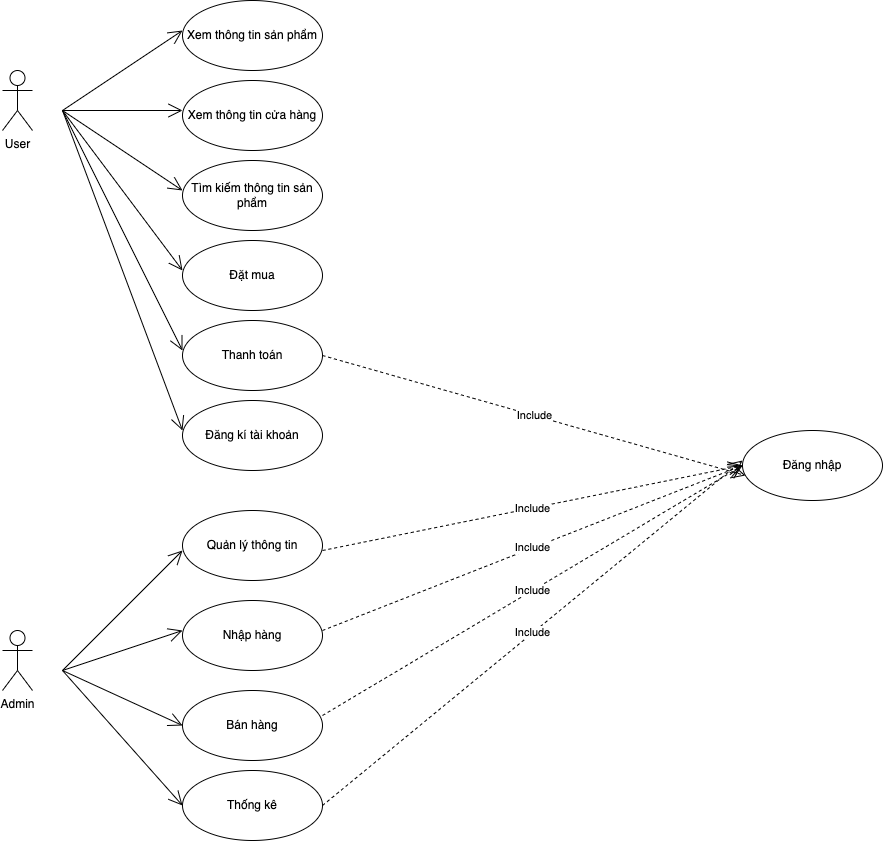

The diagram above was exported from draw.io. Its source (the exported page's mxGraphModel, read from the mxfile embedded in the PNG):
<mxGraphModel dx="946" dy="589" grid="1" gridSize="10" guides="1" tooltips="1" connect="1" arrows="1" fold="1" page="1" pageScale="1" pageWidth="1169" pageHeight="1654" math="0" shadow="0">
  <root>
    <mxCell id="0" />
    <mxCell id="1" parent="0" />
    <mxCell id="H8tRREDbiLvlCyp5wHyV-3" value="User" style="shape=umlActor;verticalLabelPosition=bottom;verticalAlign=top;html=1;" parent="1" vertex="1">
      <mxGeometry x="100" y="80" width="30" height="60" as="geometry" />
    </mxCell>
    <mxCell id="H8tRREDbiLvlCyp5wHyV-4" value="Admin" style="shape=umlActor;verticalLabelPosition=bottom;verticalAlign=top;html=1;" parent="1" vertex="1">
      <mxGeometry x="100" y="640" width="30" height="60" as="geometry" />
    </mxCell>
    <mxCell id="H8tRREDbiLvlCyp5wHyV-9" value="" style="endArrow=open;endFill=1;endSize=12;html=1;rounded=0;" parent="1" edge="1">
      <mxGeometry width="160" relative="1" as="geometry">
        <mxPoint x="160" y="120" as="sourcePoint" />
        <mxPoint x="280" y="40" as="targetPoint" />
      </mxGeometry>
    </mxCell>
    <mxCell id="H8tRREDbiLvlCyp5wHyV-10" value="" style="endArrow=open;endFill=1;endSize=12;html=1;rounded=0;" parent="1" edge="1">
      <mxGeometry width="160" relative="1" as="geometry">
        <mxPoint x="160" y="120" as="sourcePoint" />
        <mxPoint x="280" y="120" as="targetPoint" />
      </mxGeometry>
    </mxCell>
    <mxCell id="H8tRREDbiLvlCyp5wHyV-11" value="" style="endArrow=open;endFill=1;endSize=12;html=1;rounded=0;" parent="1" edge="1">
      <mxGeometry width="160" relative="1" as="geometry">
        <mxPoint x="160" y="120" as="sourcePoint" />
        <mxPoint x="280" y="200" as="targetPoint" />
      </mxGeometry>
    </mxCell>
    <mxCell id="H8tRREDbiLvlCyp5wHyV-12" value="" style="endArrow=open;endFill=1;endSize=12;html=1;rounded=0;" parent="1" edge="1">
      <mxGeometry width="160" relative="1" as="geometry">
        <mxPoint x="160" y="120" as="sourcePoint" />
        <mxPoint x="280" y="280" as="targetPoint" />
      </mxGeometry>
    </mxCell>
    <mxCell id="H8tRREDbiLvlCyp5wHyV-13" value="" style="endArrow=open;endFill=1;endSize=12;html=1;rounded=0;" parent="1" edge="1">
      <mxGeometry width="160" relative="1" as="geometry">
        <mxPoint x="160" y="120" as="sourcePoint" />
        <mxPoint x="280" y="360" as="targetPoint" />
      </mxGeometry>
    </mxCell>
    <mxCell id="H8tRREDbiLvlCyp5wHyV-14" value="Xem thông tin sản phẩm" style="ellipse;whiteSpace=wrap;html=1;" parent="1" vertex="1">
      <mxGeometry x="280" y="10" width="140" height="70" as="geometry" />
    </mxCell>
    <mxCell id="H8tRREDbiLvlCyp5wHyV-15" value="Xem thông tin cửa hàng" style="ellipse;whiteSpace=wrap;html=1;" parent="1" vertex="1">
      <mxGeometry x="280" y="90" width="140" height="70" as="geometry" />
    </mxCell>
    <mxCell id="H8tRREDbiLvlCyp5wHyV-16" value="Tìm kiếm thông tin sản phẩm" style="ellipse;whiteSpace=wrap;html=1;" parent="1" vertex="1">
      <mxGeometry x="280" y="170" width="140" height="70" as="geometry" />
    </mxCell>
    <mxCell id="H8tRREDbiLvlCyp5wHyV-17" value="Đặt mua" style="ellipse;whiteSpace=wrap;html=1;" parent="1" vertex="1">
      <mxGeometry x="280" y="250" width="140" height="70" as="geometry" />
    </mxCell>
    <mxCell id="H8tRREDbiLvlCyp5wHyV-18" value="Thanh toán" style="ellipse;whiteSpace=wrap;html=1;" parent="1" vertex="1">
      <mxGeometry x="280" y="330" width="140" height="70" as="geometry" />
    </mxCell>
    <mxCell id="H8tRREDbiLvlCyp5wHyV-20" value="" style="endArrow=open;endFill=1;endSize=12;html=1;rounded=0;" parent="1" edge="1">
      <mxGeometry width="160" relative="1" as="geometry">
        <mxPoint x="160" y="120" as="sourcePoint" />
        <mxPoint x="280" y="440" as="targetPoint" />
      </mxGeometry>
    </mxCell>
    <mxCell id="H8tRREDbiLvlCyp5wHyV-22" value="Đăng kí tài khoản" style="ellipse;whiteSpace=wrap;html=1;" parent="1" vertex="1">
      <mxGeometry x="280" y="410" width="140" height="70" as="geometry" />
    </mxCell>
    <mxCell id="H8tRREDbiLvlCyp5wHyV-23" value="" style="endArrow=open;endFill=1;endSize=12;html=1;rounded=0;" parent="1" edge="1">
      <mxGeometry width="160" relative="1" as="geometry">
        <mxPoint x="160" y="680" as="sourcePoint" />
        <mxPoint x="280" y="560" as="targetPoint" />
      </mxGeometry>
    </mxCell>
    <mxCell id="H8tRREDbiLvlCyp5wHyV-24" value="Quản lý thông tin" style="ellipse;whiteSpace=wrap;html=1;" parent="1" vertex="1">
      <mxGeometry x="280" y="520" width="140" height="70" as="geometry" />
    </mxCell>
    <mxCell id="H8tRREDbiLvlCyp5wHyV-25" value="" style="endArrow=open;endFill=1;endSize=12;html=1;rounded=0;" parent="1" edge="1">
      <mxGeometry width="160" relative="1" as="geometry">
        <mxPoint x="160" y="680" as="sourcePoint" />
        <mxPoint x="280" y="640" as="targetPoint" />
      </mxGeometry>
    </mxCell>
    <mxCell id="H8tRREDbiLvlCyp5wHyV-26" value="Nhập hàng" style="ellipse;whiteSpace=wrap;html=1;" parent="1" vertex="1">
      <mxGeometry x="280" y="610" width="140" height="70" as="geometry" />
    </mxCell>
    <mxCell id="H8tRREDbiLvlCyp5wHyV-27" value="" style="endArrow=open;endFill=1;endSize=12;html=1;rounded=0;entryX=0;entryY=0.5;entryDx=0;entryDy=0;" parent="1" target="H8tRREDbiLvlCyp5wHyV-28" edge="1">
      <mxGeometry width="160" relative="1" as="geometry">
        <mxPoint x="160" y="680" as="sourcePoint" />
        <mxPoint x="280" y="720" as="targetPoint" />
      </mxGeometry>
    </mxCell>
    <mxCell id="H8tRREDbiLvlCyp5wHyV-28" value="Bán hàng" style="ellipse;whiteSpace=wrap;html=1;" parent="1" vertex="1">
      <mxGeometry x="280" y="700" width="140" height="70" as="geometry" />
    </mxCell>
    <mxCell id="H8tRREDbiLvlCyp5wHyV-29" value="" style="endArrow=open;endFill=1;endSize=12;html=1;rounded=0;entryX=0;entryY=0.5;entryDx=0;entryDy=0;" parent="1" target="H8tRREDbiLvlCyp5wHyV-30" edge="1">
      <mxGeometry width="160" relative="1" as="geometry">
        <mxPoint x="160" y="680" as="sourcePoint" />
        <mxPoint x="280" y="800" as="targetPoint" />
      </mxGeometry>
    </mxCell>
    <mxCell id="H8tRREDbiLvlCyp5wHyV-30" value="Thống kê" style="ellipse;whiteSpace=wrap;html=1;" parent="1" vertex="1">
      <mxGeometry x="280" y="780" width="140" height="70" as="geometry" />
    </mxCell>
    <mxCell id="H8tRREDbiLvlCyp5wHyV-31" value="Đăng nhập" style="ellipse;whiteSpace=wrap;html=1;" parent="1" vertex="1">
      <mxGeometry x="840" y="440" width="140" height="70" as="geometry" />
    </mxCell>
    <mxCell id="H8tRREDbiLvlCyp5wHyV-33" value="Include" style="endArrow=open;endSize=12;dashed=1;html=1;rounded=0;entryX=0;entryY=0.5;entryDx=0;entryDy=0;" parent="1" target="H8tRREDbiLvlCyp5wHyV-31" edge="1">
      <mxGeometry width="160" relative="1" as="geometry">
        <mxPoint x="420" y="560" as="sourcePoint" />
        <mxPoint x="580" y="560" as="targetPoint" />
      </mxGeometry>
    </mxCell>
    <mxCell id="H8tRREDbiLvlCyp5wHyV-34" value="Include" style="endArrow=open;endSize=12;dashed=1;html=1;rounded=0;entryX=0;entryY=0.5;entryDx=0;entryDy=0;" parent="1" target="H8tRREDbiLvlCyp5wHyV-31" edge="1">
      <mxGeometry width="160" relative="1" as="geometry">
        <mxPoint x="420" y="640" as="sourcePoint" />
        <mxPoint x="840" y="555" as="targetPoint" />
      </mxGeometry>
    </mxCell>
    <mxCell id="H8tRREDbiLvlCyp5wHyV-35" value="Include" style="endArrow=open;endSize=12;dashed=1;html=1;rounded=0;entryX=0;entryY=0.5;entryDx=0;entryDy=0;" parent="1" target="H8tRREDbiLvlCyp5wHyV-31" edge="1">
      <mxGeometry width="160" relative="1" as="geometry">
        <mxPoint x="420" y="725" as="sourcePoint" />
        <mxPoint x="840" y="480" as="targetPoint" />
      </mxGeometry>
    </mxCell>
    <mxCell id="H8tRREDbiLvlCyp5wHyV-36" value="Include" style="endArrow=open;endSize=12;dashed=1;html=1;rounded=0;" parent="1" edge="1">
      <mxGeometry width="160" relative="1" as="geometry">
        <mxPoint x="420" y="815" as="sourcePoint" />
        <mxPoint x="840" y="470" as="targetPoint" />
      </mxGeometry>
    </mxCell>
    <mxCell id="H8tRREDbiLvlCyp5wHyV-38" value="Include" style="endArrow=open;endSize=12;dashed=1;html=1;rounded=0;entryX=0.021;entryY=0.643;entryDx=0;entryDy=0;entryPerimeter=0;" parent="1" target="H8tRREDbiLvlCyp5wHyV-31" edge="1">
      <mxGeometry width="160" relative="1" as="geometry">
        <mxPoint x="420" y="365" as="sourcePoint" />
        <mxPoint x="840" y="280" as="targetPoint" />
      </mxGeometry>
    </mxCell>
  </root>
</mxGraphModel>